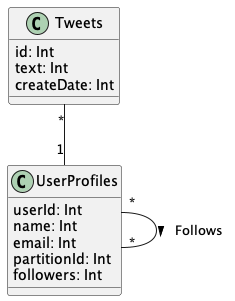

The diagram above was rendered by PlantUML. Its source (embedded in the PNG):
@startuml "Twitter1"


class Tweets{
  id: Int
  text: Int
  createDate: Int
}

class UserProfiles{
  userId: Int
  name: Int
  email: Int
  partitionId: Int
  followers: Int
}


UserProfiles "*" -- "*" UserProfiles: Follows >
Tweets "*" -- "1" UserProfiles


@enduml